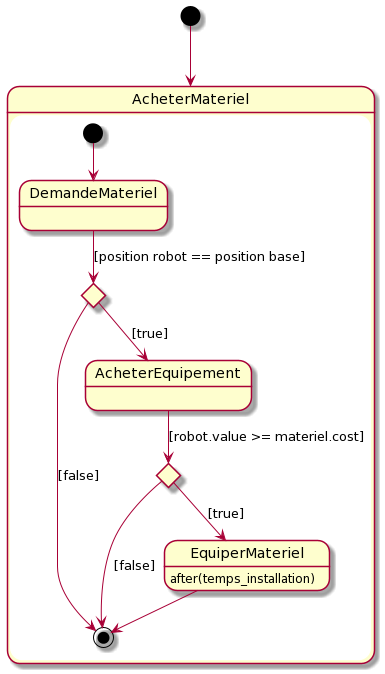

The diagram above was rendered by PlantUML. Its source (embedded in the PNG):
@startuml
[*] --> AcheterMateriel
state AcheterMateriel {
[*] --> DemandeMateriel
state c <<choice>>
DemandeMateriel --> c : [position robot == position base]

c --> [*] : [false]
c --> AcheterEquipement : [true]

state d <<choice>>
AcheterEquipement --> d : [robot.value >= materiel.cost]
d --> [*] : [false]
d --> EquiperMateriel : [true]
EquiperMateriel : after(temps_installation)
EquiperMateriel --> [*]

}
@enduml